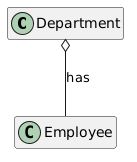

The diagram above was rendered by PlantUML. Its source (embedded in the PNG):
@startuml

hide empty attributes
hide empty methods

class Department {
}
class Employee {
}

Department o-- Employee : has
@enduml